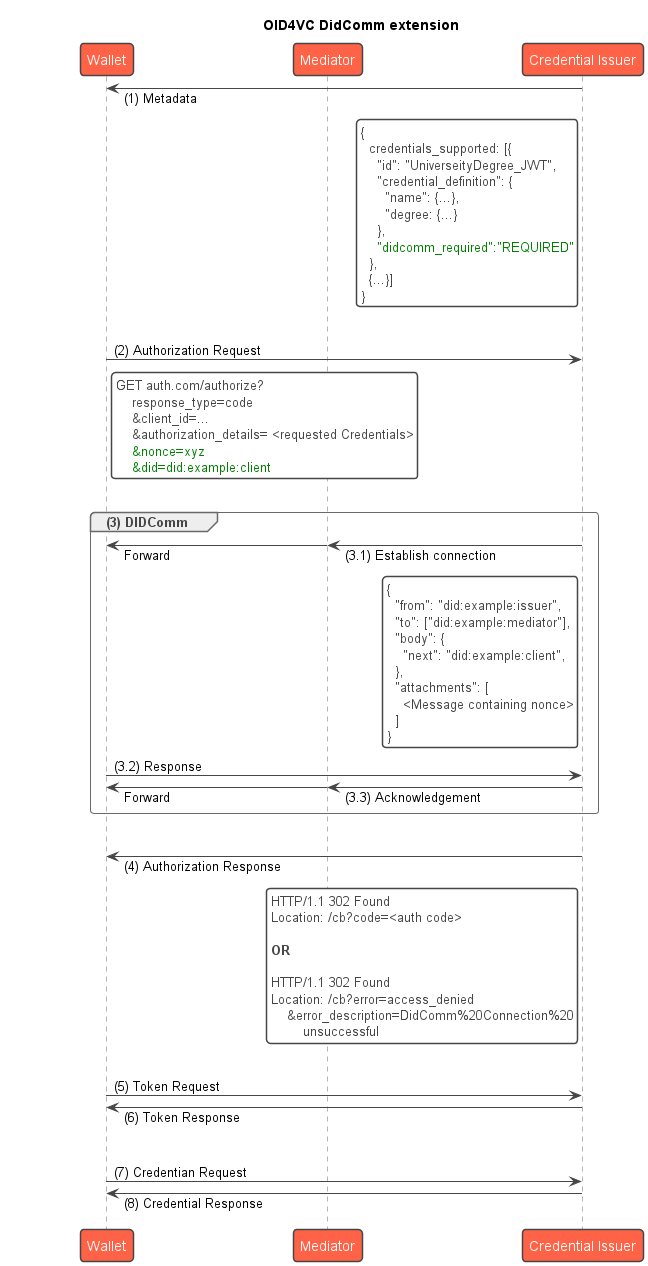

The diagram above was rendered by PlantUML. Its source (embedded in the PNG):
@startuml
!theme vibrant
!pragma teoz true

title "OID4VC DidComm extension"
participant Wallet order 1
participant Mediator order 2
participant "Credential Issuer" as CI order 3

skinparam ParticipantPadding 75
skinparam responseMessageBelowArrow true

autonumber "(0)"

CI -> Wallet: Metadata
rnote left of CI #FFFFFF
{
  credentials_supported: [{
    "id": "UniverseityDegree_JWT",
    "credential_definition": {
      "name": {...},
      "degree: {...}
    },
    <color green>"didcomm_required":"REQUIRED"</color>
  },
  {...}]
}
end rnote

|||
Wallet -> CI: Authorization Request
rnote right of Wallet #FFFFFF
GET auth.com/authorize?
    response_type=code
    &client_id=...
    &authorization_details= <requested Credentials>
    <color green>&nonce=xyz</color>
    <color green>&did=did:example:client</color>
end rnote
autonumber stop

|||
group **(3) DIDComm**
CI -> Mediator: (3.1) Establish connection
& Mediator -> Wallet: Forward
rnote left of CI #FFFFFF
{
  "from": "did:example:issuer",
  "to": ["did:example:mediator"],
  "body": {
    "next": "did:example:client",
  },
  "attachments": [
    <Message containing nonce>
  ]
}
end rnote

Wallet -> CI: (3.2) Response

CI -> Mediator : (3.3) Acknowledgement
& Mediator -> Wallet : Forward
end

|||
autonumber 4 "(0)"
CI -> Wallet: Authorization Response
rnote left of CI #FFFFFF
HTTP/1.1 302 Found
Location: /cb?code=<auth code>

**OR**

HTTP/1.1 302 Found
Location: /cb?error=access_denied
    &error_description=DidComm%20Connection%20
        unsuccessful
end rnote

|||
Wallet -> CI: Token Request
CI -> Wallet: Token Response

|||
Wallet -> CI: Credentian Request
CI -> Wallet: Credential Response
@enduml